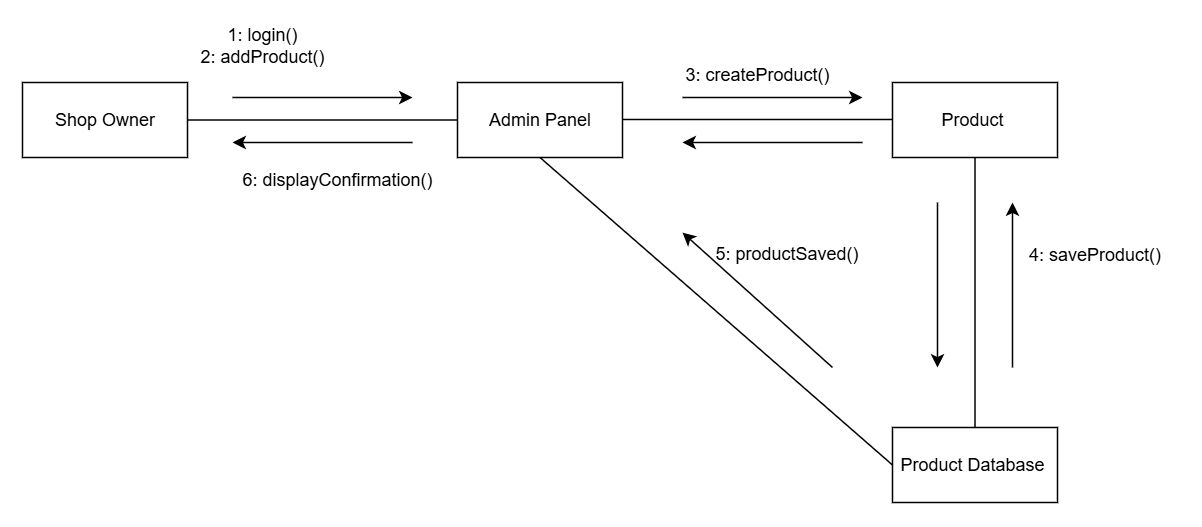

The diagram above was exported from draw.io. Its source (the exported page's mxGraphModel, read from the mxfile embedded in the PNG):
<mxGraphModel dx="881" dy="460" grid="1" gridSize="10" guides="1" tooltips="1" connect="1" arrows="1" fold="1" page="1" pageScale="1" pageWidth="4681" pageHeight="3300" math="0" shadow="0">
  <root>
    <mxCell id="0" />
    <mxCell id="1" parent="0" />
    <mxCell id="qukK4QGIdFORyL5QcTjf-1" parent="1" style="html=1;whiteSpace=wrap;fillColor=none;" value="Shop Owner" vertex="1">
      <mxGeometry height="50" width="110" x="390" y="500" as="geometry" />
    </mxCell>
    <mxCell id="qukK4QGIdFORyL5QcTjf-2" parent="1" style="html=1;whiteSpace=wrap;fillColor=none;" value="Admin Panel" vertex="1">
      <mxGeometry height="50" width="110" x="680" y="500" as="geometry" />
    </mxCell>
    <mxCell id="qukK4QGIdFORyL5QcTjf-3" parent="1" style="html=1;whiteSpace=wrap;fillColor=none;" value=" Product&amp;nbsp;" vertex="1">
      <mxGeometry height="50" width="110" x="970" y="500" as="geometry" />
    </mxCell>
    <mxCell id="qukK4QGIdFORyL5QcTjf-4" parent="1" style="html=1;whiteSpace=wrap;fillColor=none;" value="Product Database&amp;nbsp;" vertex="1">
      <mxGeometry height="50" width="110" x="970" y="730" as="geometry" />
    </mxCell>
    <mxCell id="qukK4QGIdFORyL5QcTjf-5" edge="1" parent="1" source="qukK4QGIdFORyL5QcTjf-1" style="endArrow=none;html=1;rounded=0;exitX=1;exitY=0.5;exitDx=0;exitDy=0;entryX=0;entryY=0.5;entryDx=0;entryDy=0;" target="qukK4QGIdFORyL5QcTjf-2" value="">
      <mxGeometry height="50" relative="1" width="50" as="geometry">
        <mxPoint x="810" y="700" as="sourcePoint" />
        <mxPoint x="860" y="650" as="targetPoint" />
      </mxGeometry>
    </mxCell>
    <mxCell id="qukK4QGIdFORyL5QcTjf-6" edge="1" parent="1" style="endArrow=none;html=1;rounded=0;exitX=1;exitY=0.5;exitDx=0;exitDy=0;entryX=0;entryY=0.5;entryDx=0;entryDy=0;" value="">
      <mxGeometry height="50" relative="1" width="50" as="geometry">
        <mxPoint x="790" y="524.66" as="sourcePoint" />
        <mxPoint x="970" y="524.66" as="targetPoint" />
      </mxGeometry>
    </mxCell>
    <mxCell id="qukK4QGIdFORyL5QcTjf-7" edge="1" parent="1" source="qukK4QGIdFORyL5QcTjf-3" style="endArrow=none;html=1;rounded=0;exitX=0.5;exitY=1;exitDx=0;exitDy=0;entryX=0.5;entryY=0;entryDx=0;entryDy=0;" target="qukK4QGIdFORyL5QcTjf-4" value="">
      <mxGeometry height="50" relative="1" width="50" as="geometry">
        <mxPoint x="1050" y="630" as="sourcePoint" />
        <mxPoint x="1230" y="630" as="targetPoint" />
      </mxGeometry>
    </mxCell>
    <mxCell id="qukK4QGIdFORyL5QcTjf-8" edge="1" parent="1" style="endArrow=classic;html=1;rounded=0;" value="">
      <mxGeometry height="50" relative="1" width="50" as="geometry">
        <mxPoint x="530" y="510" as="sourcePoint" />
        <mxPoint x="650" y="510" as="targetPoint" />
      </mxGeometry>
    </mxCell>
    <mxCell id="qukK4QGIdFORyL5QcTjf-9" edge="1" parent="1" style="endArrow=classic;html=1;rounded=0;" value="">
      <mxGeometry height="50" relative="1" width="50" as="geometry">
        <mxPoint x="830" y="510" as="sourcePoint" />
        <mxPoint x="950" y="510" as="targetPoint" />
      </mxGeometry>
    </mxCell>
    <mxCell id="qukK4QGIdFORyL5QcTjf-10" edge="1" parent="1" style="endArrow=classic;html=1;rounded=0;fontStyle=1" value="">
      <mxGeometry height="50" relative="1" width="50" as="geometry">
        <mxPoint x="650" y="540" as="sourcePoint" />
        <mxPoint x="530" y="540" as="targetPoint" />
      </mxGeometry>
    </mxCell>
    <mxCell id="qukK4QGIdFORyL5QcTjf-11" edge="1" parent="1" style="endArrow=classic;html=1;rounded=0;" value="">
      <mxGeometry height="50" relative="1" width="50" as="geometry">
        <mxPoint x="950" y="540" as="sourcePoint" />
        <mxPoint x="830" y="540" as="targetPoint" />
      </mxGeometry>
    </mxCell>
    <mxCell id="qukK4QGIdFORyL5QcTjf-12" edge="1" parent="1" style="endArrow=classic;html=1;rounded=0;" value="">
      <mxGeometry height="50" relative="1" width="50" as="geometry">
        <mxPoint x="1050" y="690" as="sourcePoint" />
        <mxPoint x="1050" y="580" as="targetPoint" />
      </mxGeometry>
    </mxCell>
    <mxCell id="qukK4QGIdFORyL5QcTjf-13" edge="1" parent="1" style="endArrow=classic;html=1;rounded=0;" value="">
      <mxGeometry height="50" relative="1" width="50" as="geometry">
        <mxPoint x="1000" y="580" as="sourcePoint" />
        <mxPoint x="1000" y="690" as="targetPoint" />
      </mxGeometry>
    </mxCell>
    <mxCell id="qukK4QGIdFORyL5QcTjf-17" parent="1" style="text;html=1;whiteSpace=wrap;strokeColor=none;fillColor=none;align=center;verticalAlign=middle;rounded=0;" value="1: login()&lt;div&gt;2: addProduct()&lt;/div&gt;" vertex="1">
      <mxGeometry height="30" width="100" x="500" y="460" as="geometry" />
    </mxCell>
    <mxCell id="qukK4QGIdFORyL5QcTjf-18" parent="1" style="text;html=1;whiteSpace=wrap;strokeColor=none;fillColor=none;align=center;verticalAlign=middle;rounded=0;" value="3: createProduct()" vertex="1">
      <mxGeometry height="30" width="100" x="830" y="480" as="geometry" />
    </mxCell>
    <mxCell id="qukK4QGIdFORyL5QcTjf-19" parent="1" style="text;html=1;whiteSpace=wrap;strokeColor=none;fillColor=none;align=center;verticalAlign=middle;rounded=0;" value="4: saveProduct()" vertex="1">
      <mxGeometry height="30" width="110" x="1050" y="600" as="geometry" />
    </mxCell>
    <mxCell id="qukK4QGIdFORyL5QcTjf-20" parent="1" style="text;whiteSpace=wrap;" value="5: productSaved()" vertex="1">
      <mxGeometry height="40" width="130" x="850" y="600" as="geometry" />
    </mxCell>
    <mxCell id="qukK4QGIdFORyL5QcTjf-21" edge="1" parent="1" source="qukK4QGIdFORyL5QcTjf-2" style="endArrow=none;html=1;rounded=0;exitX=0.5;exitY=1;exitDx=0;exitDy=0;entryX=0;entryY=0.5;entryDx=0;entryDy=0;" target="qukK4QGIdFORyL5QcTjf-4" value="">
      <mxGeometry height="50" relative="1" width="50" as="geometry">
        <mxPoint x="760" y="650" as="sourcePoint" />
        <mxPoint x="810" y="600" as="targetPoint" />
      </mxGeometry>
    </mxCell>
    <mxCell id="qukK4QGIdFORyL5QcTjf-22" edge="1" parent="1" style="endArrow=classic;html=1;rounded=0;" value="">
      <mxGeometry height="50" relative="1" width="50" as="geometry">
        <mxPoint x="930" y="690" as="sourcePoint" />
        <mxPoint x="830" y="600" as="targetPoint" />
      </mxGeometry>
    </mxCell>
    <mxCell id="qukK4QGIdFORyL5QcTjf-23" parent="1" style="text;html=1;whiteSpace=wrap;strokeColor=none;fillColor=none;align=center;verticalAlign=middle;rounded=0;" value="6: displayConfirmation()" vertex="1">
      <mxGeometry height="30" width="140" x="530" y="550" as="geometry" />
    </mxCell>
  </root>
</mxGraphModel>